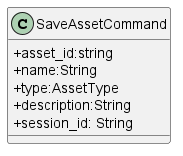

The diagram above was rendered by PlantUML. Its source (embedded in the PNG):
@startuml
skinparam classAttributeIconSize 0


    class SaveAssetCommand {
        + asset_id:string
        + name:String
        + type:AssetType
        + description:String
        + session_id: String
    }

@enduml